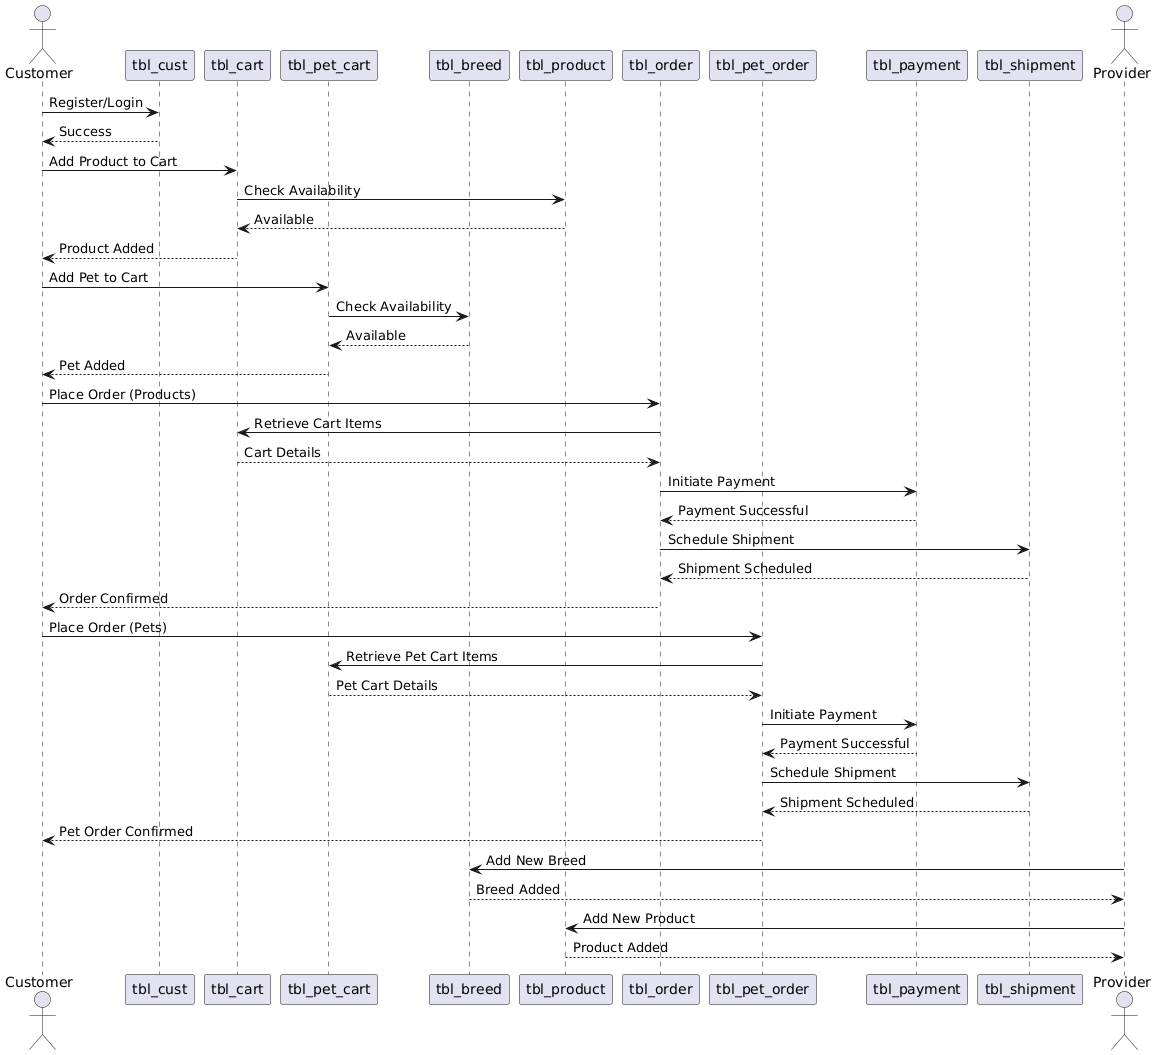

The diagram above was rendered by PlantUML. Its source (embedded in the PNG):
@startuml
' Actors
actor Customer
actor Provider

' Entities
participant "tbl_cust" as Cust
participant "tbl_cart" as Cart
participant "tbl_pet_cart" as PetCart
participant "tbl_breed" as Breed
participant "tbl_product" as Product
participant "tbl_order" as Order
participant "tbl_pet_order" as PetOrder
participant "tbl_payment" as Payment
participant "tbl_shipment" as Shipment
participant "tbl_provider" as Provider

' Sequence Diagram Flow
Customer -> Cust: Register/Login
Cust --> Customer: Success

Customer -> Cart: Add Product to Cart
Cart -> Product: Check Availability
Product --> Cart: Available
Cart --> Customer: Product Added

Customer -> PetCart: Add Pet to Cart
PetCart -> Breed: Check Availability
Breed --> PetCart: Available
PetCart --> Customer: Pet Added

Customer -> Order: Place Order (Products)
Order -> Cart: Retrieve Cart Items
Cart --> Order: Cart Details
Order -> Payment: Initiate Payment
Payment --> Order: Payment Successful
Order -> Shipment: Schedule Shipment
Shipment --> Order: Shipment Scheduled
Order --> Customer: Order Confirmed

Customer -> PetOrder: Place Order (Pets)
PetOrder -> PetCart: Retrieve Pet Cart Items
PetCart --> PetOrder: Pet Cart Details
PetOrder -> Payment: Initiate Payment
Payment --> PetOrder: Payment Successful
PetOrder -> Shipment: Schedule Shipment
Shipment --> PetOrder: Shipment Scheduled
PetOrder --> Customer: Pet Order Confirmed

Provider -> Breed: Add New Breed
Breed --> Provider: Breed Added

Provider -> Product: Add New Product
Product --> Provider: Product Added
@enduml